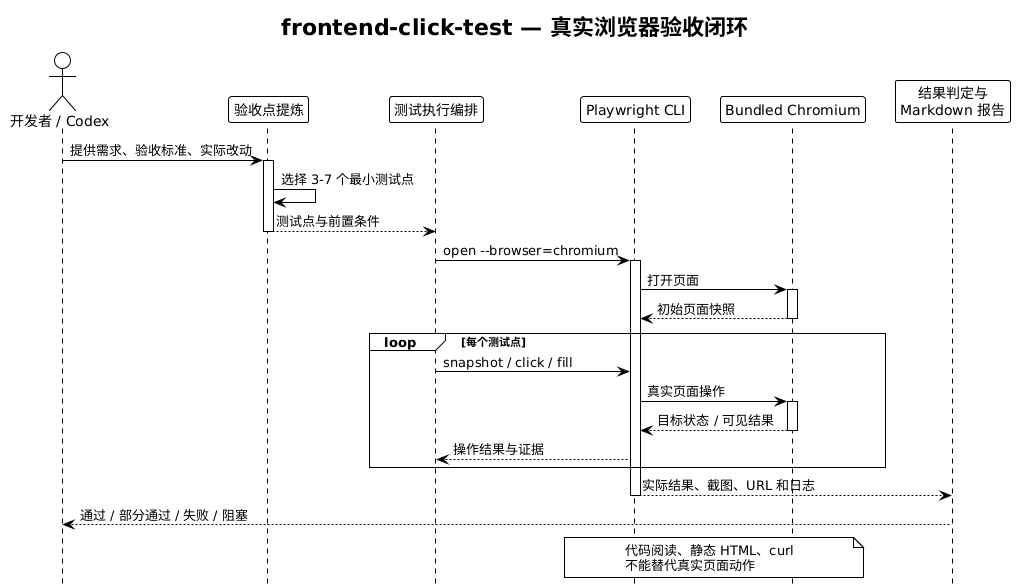

The diagram above was rendered by PlantUML. Its source (embedded in the PNG):
@startuml
!theme plain

title frontend-click-test — 真实浏览器验收闭环
hide footbox

actor "开发者 / Codex" as author
participant "验收点提炼" as criteria
participant "测试执行编排" as orchestration
participant "Playwright CLI" as cli
participant "Bundled Chromium" as chromium
participant "结果判定与\nMarkdown 报告" as report

author -> criteria : 提供需求、验收标准、实际改动
activate criteria
criteria -> criteria : 选择 3-7 个最小测试点
criteria --> orchestration : 测试点与前置条件
deactivate criteria

orchestration -> cli : open --browser=chromium
activate cli
cli -> chromium : 打开页面
activate chromium
chromium --> cli : 初始页面快照
deactivate chromium

loop 每个测试点
  orchestration -> cli : snapshot / click / fill
  cli -> chromium : 真实页面操作
  activate chromium
  chromium --> cli : 目标状态 / 可见结果
  deactivate chromium
  cli --> orchestration : 操作结果与证据
end

cli --> report : 实际结果、截图、URL 和日志
deactivate cli
report --> author : 通过 / 部分通过 / 失败 / 阻塞

note over cli, chromium
  代码阅读、静态 HTML、curl
  不能替代真实页面动作
end note
@enduml